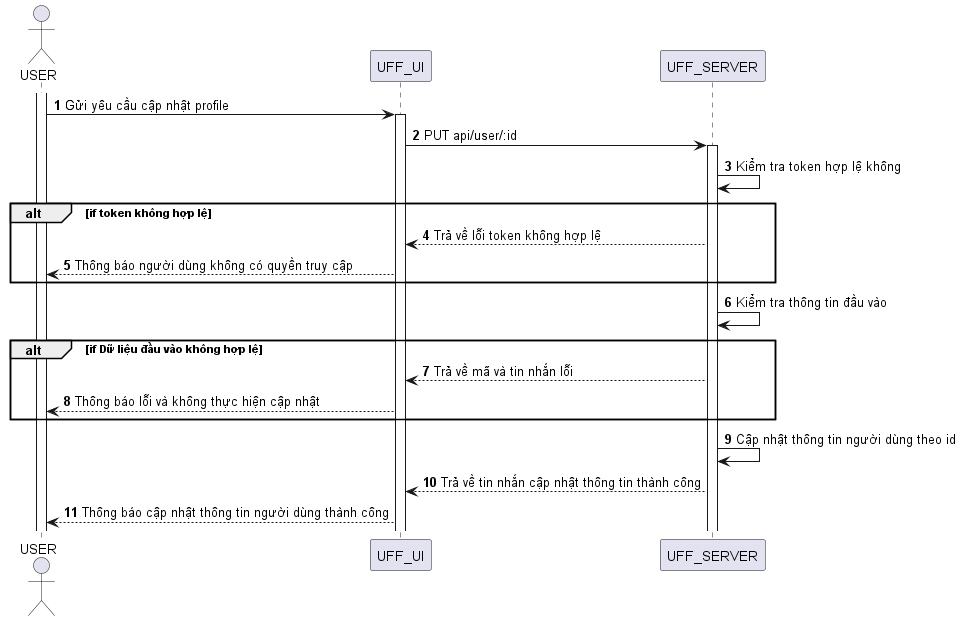

The diagram above was rendered by PlantUML. Its source (embedded in the PNG):
@startuml
autonumber
actor USER
activate USER
USER -> UFF_UI: Gửi yêu cầu cập nhật profile
activate UFF_UI
UFF_UI -> UFF_SERVER: PUT api/user/:id
activate UFF_SERVER
UFF_SERVER -> UFF_SERVER: Kiểm tra token hợp lệ không

alt if token không hợp lệ
UFF_SERVER --> UFF_UI: Trả về lỗi token không hợp lệ
UFF_UI --> USER: Thông báo người dùng không có quyền truy cập
end

UFF_SERVER -> UFF_SERVER:Kiểm tra thông tin đầu vào
alt if Dữ liệu đầu vào không hợp lệ
UFF_SERVER --> UFF_UI: Trả về mã và tin nhắn lỗi
UFF_UI --> USER: Thông báo lỗi và không thực hiện cập nhật
end alt

UFF_SERVER -> UFF_SERVER: Cập nhật thông tin người dùng theo id
UFF_SERVER --> UFF_UI: Trả về tin nhắn cập nhật thông tin thành công
UFF_UI --> USER: Thông báo cập nhật thông tin người dùng thành công
@enduml